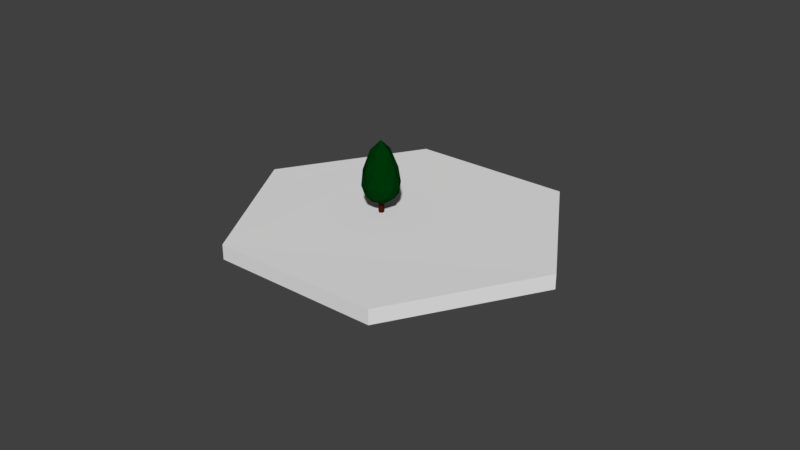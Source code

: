 # Source: bush0.blend  (saved by Blender 2.79.0; exported with 4.5.12 LTS)
import bpy
from mathutils import Matrix  # noqa: F401  (used for matrix-valued properties, if any)

bpy.ops.wm.read_factory_settings(use_empty=True)
scene = bpy.context.scene
scene.name = 'Scene'

# ---- collections
col_collection_1 = bpy.data.collections.new('Collection 1'); scene.collection.children.link(col_collection_1)

# ---- materials (node trees are filled in below, after node groups)
mat_material_007 = bpy.data.materials.new('Material.007')
mat_material_007.alpha_threshold = 0.0
mat_material_007.use_transparent_shadow = False
mat_material_007.diffuse_color = (0.0, 0.03522, 0.002871, 1.0)
mat_material_007.specular_color = (0.0, 0.03522, 0.002871)
mat_material_007.roughness = 0.5
mat_material_006 = bpy.data.materials.new('Material.006')
mat_material_006.alpha_threshold = 0.0
mat_material_006.use_transparent_shadow = False
mat_material_006.diffuse_color = (0.05496, 0.008397, 0.003008, 1.0)
mat_material_006.specular_color = (0.05496, 0.008397, 0.003008)
mat_material_006.roughness = 0.5

# ---- material node trees

# ---- world
world_world = bpy.data.worlds.new('World'); scene.world = world_world
world_world.color = (0.05088, 0.05088, 0.05088)
world_world.use_sun_shadow = False
world_world.sun_shadow_jitter_overblur = 0.0
world_world.cycles.sampling_method = 'MANUAL'

# ---- meshes
me_icosphere_012 = bpy.data.meshes.new('Icosphere.012')
me_icosphere_012.from_pydata([(0.0, 0.0, -1.0), (0.7236, -0.5257, -0.4472), (-0.2764, -0.8506, -0.4472), (-0.8944, 0.0, -0.4472), (-0.2764, 0.8506, -0.4472), (0.7236, 0.5257, -0.4472), (0.2764, -0.8506, 0.7725), (-0.7236, -0.5257, 0.7725), (-0.7236, 0.5257, 0.7725), (0.2764, 0.8506, 0.7725), (0.8944, 0.0, 0.7725), (0.0, 0.0, 2.334), (-0.1625, -0.5, -0.8507), (0.4253, -0.309, -0.8507), (0.2629, -0.809, -0.5257), (0.8506, 0.0, -0.5257), (0.4253, 0.309, -0.8507), (-0.5257, 0.0, -0.8507), (-0.6882, -0.5, -0.5257), (-0.1625, 0.5, -0.8507), (-0.6882, 0.5, -0.5257), (0.2629, 0.809, -0.5257), (0.9511, -0.309, 0.02895), (0.9511, 0.309, 0.02895), (0.0, -1.0, 0.02895), (0.5878, -0.809, 0.02895), (-0.9511, -0.309, 0.02895), (-0.5878, -0.809, 0.02895), (-0.5878, 0.809, 0.02895), (-0.9511, 0.309, 0.02895), (0.5878, 0.809, 0.02895), (0.0, 1.0, 0.02895), (0.6882, -0.5, 0.9416), (-0.2629, -0.809, 0.9416), (-0.8506, 0.0, 0.9416), (-0.2629, 0.809, 0.9416), (0.6882, 0.5, 0.9416), (0.1625, -0.5, 1.804), (0.5257, 0.0, 1.804), (-0.4253, -0.309, 1.804), (-0.4253, 0.309, 1.804), (0.1625, 0.5, 1.804)], [], [(0, 13, 12), (1, 13, 15), (0, 12, 17), (0, 17, 19), (0, 19, 16), (1, 15, 22), (2, 14, 24), (3, 18, 26), (4, 20, 28), (5, 21, 30), (1, 22, 25), (2, 24, 27), (3, 26, 29), (4, 28, 31), (5, 30, 23), (6, 32, 37), (7, 33, 39), (8, 34, 40), (9, 35, 41), (10, 36, 38), (38, 41, 11), (38, 36, 41), (36, 9, 41), (41, 40, 11), (41, 35, 40), (35, 8, 40), (40, 39, 11), (40, 34, 39), (34, 7, 39), (39, 37, 11), (39, 33, 37), (33, 6, 37), (37, 38, 11), (37, 32, 38), (32, 10, 38), (23, 36, 10), (23, 30, 36), (30, 9, 36), (31, 35, 9), (31, 28, 35), (28, 8, 35), (29, 34, 8), (29, 26, 34), (26, 7, 34), (27, 33, 7), (27, 24, 33), (24, 6, 33), (25, 32, 6), (25, 22, 32), (22, 10, 32), (30, 31, 9), (30, 21, 31), (21, 4, 31), (28, 29, 8), (28, 20, 29), (20, 3, 29), (26, 27, 7), (26, 18, 27), (18, 2, 27), (24, 25, 6), (24, 14, 25), (14, 1, 25), (22, 23, 10), (22, 15, 23), (15, 5, 23), (16, 21, 5), (16, 19, 21), (19, 4, 21), (19, 20, 4), (19, 17, 20), (17, 3, 20), (17, 18, 3), (17, 12, 18), (12, 2, 18), (15, 16, 5), (15, 13, 16), (13, 0, 16), (12, 14, 2), (12, 13, 14), (13, 1, 14)])
me_icosphere_012.polygons.foreach_set('use_smooth', [True] * 80)
_k = set([(0, 12), (0, 13), (0, 16), (0, 17), (0, 19), (1, 13), (1, 14), (1, 15), (1, 22), (1, 25), (2, 12), (2, 14), (2, 18), (2, 24), (2, 27), (3, 17), (3, 18), (3, 20), (3, 26), (3, 29), (4, 19), (4, 20), (4, 21), (4, 28), (4, 31), (5, 15), (5, 16), (5, 21), (5, 23), (5, 30), (6, 24), (6, 25), (6, 32), (6, 33), (6, 37), (7, 26), (7, 27), (7, 33), (7, 34), (7, 39), (8, 28), (8, 29), (8, 34), (8, 35), (8, 40), (9, 30), (9, 31), (9, 35), (9, 36), (9, 41), (10, 22), (10, 23), (10, 32), (10, 36), (10, 38), (11, 37), (11, 38), (11, 39), (11, 40), (11, 41), (12, 13), (12, 14), (12, 17), (12, 18), (13, 14), (13, 15), (13, 16), (14, 24), (14, 25), (15, 16), (15, 22), (15, 23), (16, 19), (16, 21), (17, 18), (17, 19), (17, 20), (18, 26), (18, 27), (19, 20), (19, 21), (20, 28), (20, 29), (21, 30), (21, 31), (22, 23), (22, 25), (22, 32), (23, 30), (23, 36), (24, 25), (24, 27), (24, 33), (25, 32), (26, 27), (26, 29), (26, 34), (27, 33), (28, 29), (28, 31), (28, 35), (29, 34), (30, 31), (30, 36), (31, 35), (32, 37), (32, 38), (33, 37), (33, 39), (34, 39), (34, 40), (35, 40), (35, 41), (36, 38), (36, 41), (37, 38), (37, 39), (38, 41), (39, 40), (40, 41)])
me_icosphere_012.attributes.new('sharp_edge', 'BOOLEAN', 'EDGE').data.foreach_set('value', [ (min(e.vertices), max(e.vertices)) in _k for e in me_icosphere_012.edges])
_uv = me_icosphere_012.uv_layers.new(name='UVMap')
_uv.uv.foreach_set('vector', [0.8182, 0.0, 0.7727, 0.07873, 0.8636, 0.07873, 0.7273, 0.1575, 0.6818, 0.07873, 0.6364, 0.1575, 0.09091, 0.0, 0.04545, 0.07873, 0.1364, 0.07873, 0.2727, 0.0, 0.2273, 0.07873, 0.3182, 0.07873, 0.4545, 0.0, 0.4091, 0.07873, 0.5, 0.07873, 0.7273, 0.1575, 0.6364, 0.1575, 0.6818, 0.2362, 0.9091, 0.1575, 0.8182, 0.1575, 0.8636, 0.2362, 0.1818, 0.1575, 0.09091, 0.1575, 0.1364, 0.2362, 0.3636, 0.1575, 0.2727, 0.1575, 0.3182, 0.2362, 0.5455, 0.1575, 0.4545, 0.1575, 0.5, 0.2362, 0.7273, 0.1575, 0.6818, 0.2362, 0.7727, 0.2362, 0.9091, 0.1575, 0.8636, 0.2362, 0.9545, 0.2362, 0.1818, 0.1575, 0.1364, 0.2362, 0.2273, 0.2362, 0.3636, 0.1575, 0.3182, 0.2362, 0.4091, 0.2362, 0.5455, 0.1575, 0.5, 0.2362, 0.5909, 0.2362, 0.8182, 0.3149, 0.7273, 0.3149, 0.7727, 0.3937, 1.0, 0.3149, 0.9091, 0.3149, 0.9545, 0.3937, 0.2727, 0.3149, 0.1818, 0.3149, 0.2273, 0.3937, 0.4545, 0.3149, 0.3636, 0.3149, 0.4091, 0.3937, 0.6364, 0.3149, 0.5455, 0.3149, 0.5909, 0.3937, 0.5909, 0.3937, 0.5, 0.3937, 0.5455, 0.4724, 0.5909, 0.3937, 0.5455, 0.3149, 0.5, 0.3937, 0.5455, 0.3149, 0.4545, 0.3149, 0.5, 0.3937, 0.4091, 0.3937, 0.3182, 0.3937, 0.3636, 0.4724, 0.4091, 0.3937, 0.3636, 0.3149, 0.3182, 0.3937, 0.3636, 0.3149, 0.2727, 0.3149, 0.3182, 0.3937, 0.2273, 0.3937, 0.1364, 0.3937, 0.1818, 0.4724, 0.2273, 0.3937, 0.1818, 0.3149, 0.1364, 0.3937, 0.1818, 0.3149, 0.09091, 0.3149, 0.1364, 0.3937, 0.9545, 0.3937, 0.8636, 0.3937, 0.9091, 0.4724, 0.9545, 0.3937, 0.9091, 0.3149, 0.8636, 0.3937, 0.9091, 0.3149, 0.8182, 0.3149, 0.8636, 0.3937, 0.7727, 0.3937, 0.6818, 0.3937, 0.7273, 0.4724, 0.7727, 0.3937, 0.7273, 0.3149, 0.6818, 0.3937, 0.7273, 0.3149, 0.6364, 0.3149, 0.6818, 0.3937, 0.5909, 0.2362, 0.5455, 0.3149, 0.6364, 0.3149, 0.5909, 0.2362, 0.5, 0.2362, 0.5455, 0.3149, 0.5, 0.2362, 0.4545, 0.3149, 0.5455, 0.3149, 0.4091, 0.2362, 0.3636, 0.3149, 0.4545, 0.3149, 0.4091, 0.2362, 0.3182, 0.2362, 0.3636, 0.3149, 0.3182, 0.2362, 0.2727, 0.3149, 0.3636, 0.3149, 0.2273, 0.2362, 0.1818, 0.3149, 0.2727, 0.3149, 0.2273, 0.2362, 0.1364, 0.2362, 0.1818, 0.3149, 0.1364, 0.2362, 0.09091, 0.3149, 0.1818, 0.3149, 0.9545, 0.2362, 0.9091, 0.3149, 1.0, 0.3149, 0.9545, 0.2362, 0.8636, 0.2362, 0.9091, 0.3149, 0.8636, 0.2362, 0.8182, 0.3149, 0.9091, 0.3149, 0.7727, 0.2362, 0.7273, 0.3149, 0.8182, 0.3149, 0.7727, 0.2362, 0.6818, 0.2362, 0.7273, 0.3149, 0.6818, 0.2362, 0.6364, 0.3149, 0.7273, 0.3149, 0.5, 0.2362, 0.4091, 0.2362, 0.4545, 0.3149, 0.5, 0.2362, 0.4545, 0.1575, 0.4091, 0.2362, 0.4545, 0.1575, 0.3636, 0.1575, 0.4091, 0.2362, 0.3182, 0.2362, 0.2273, 0.2362, 0.2727, 0.3149, 0.3182, 0.2362, 0.2727, 0.1575, 0.2273, 0.2362, 0.2727, 0.1575, 0.1818, 0.1575, 0.2273, 0.2362, 0.1364, 0.2362, 0.04545, 0.2362, 0.09091, 0.3149, 0.1364, 0.2362, 0.09091, 0.1575, 0.04545, 0.2362, 0.09091, 0.1575, 0.0, 0.1575, 0.04545, 0.2362, 0.8636, 0.2362, 0.7727, 0.2362, 0.8182, 0.3149, 0.8636, 0.2362, 0.8182, 0.1575, 0.7727, 0.2362, 0.8182, 0.1575, 0.7273, 0.1575, 0.7727, 0.2362, 0.6818, 0.2362, 0.5909, 0.2362, 0.6364, 0.3149, 0.6818, 0.2362, 0.6364, 0.1575, 0.5909, 0.2362, 0.6364, 0.1575, 0.5455, 0.1575, 0.5909, 0.2362, 0.5, 0.07873, 0.4545, 0.1575, 0.5455, 0.1575, 0.5, 0.07873, 0.4091, 0.07873, 0.4545, 0.1575, 0.4091, 0.07873, 0.3636, 0.1575, 0.4545, 0.1575, 0.3182, 0.07873, 0.2727, 0.1575, 0.3636, 0.1575, 0.3182, 0.07873, 0.2273, 0.07873, 0.2727, 0.1575, 0.2273, 0.07873, 0.1818, 0.1575, 0.2727, 0.1575, 0.1364, 0.07873, 0.09091, 0.1575, 0.1818, 0.1575, 0.1364, 0.07873, 0.04545, 0.07873, 0.09091, 0.1575, 0.04545, 0.07873, 0.0, 0.1575, 0.09091, 0.1575, 0.6364, 0.1575, 0.5909, 0.07873, 0.5455, 0.1575, 0.6364, 0.1575, 0.6818, 0.07873, 0.5909, 0.07873, 0.6818, 0.07873, 0.6364, 0.0, 0.5909, 0.07873, 0.8636, 0.07873, 0.8182, 0.1575, 0.9091, 0.1575, 0.8636, 0.07873, 0.7727, 0.07873, 0.8182, 0.1575, 0.7727, 0.07873, 0.7273, 0.1575, 0.8182, 0.1575])
me_icosphere_012.materials.append(mat_material_007)
me_icosphere_012.use_remesh_preserve_volume = False
me_icosphere_012.use_remesh_preserve_attributes = False
me_icosphere_012.use_mirror_vertex_groups = False
me_icosphere_012.update()
me_icosphere_012.normals_split_custom_set([tuple(v) for v in zip(*[iter([0.1024, -0.3151, -0.9435, 0.1024, -0.3151, -0.9435, 0.1024, -0.3151, -0.9435, 0.7002, -0.268, -0.6617, 0.7002, -0.268, -0.6617, 0.7002, -0.268, -0.6617, -0.268, -0.1947, -0.9435, -0.268, -0.1947, -0.9435, -0.268, -0.1947, -0.9435, -0.268, 0.1947, -0.9435, -0.268, 0.1947, -0.9435, -0.268, 0.1947, -0.9435, 0.1024, 0.3151, -0.9435, 0.1024, 0.3151, -0.9435, 0.1024, 0.3151, -0.9435, 0.9112, -0.267, -0.3137, 0.9112, -0.267, -0.3137, 0.9112, -0.267, -0.3137, 0.02761, -0.9491, -0.3137, 0.02761, -0.9491, -0.3137, 0.02761, -0.9491, -0.3137, -0.8941, -0.3195, -0.3137, -0.8941, -0.3195, -0.3137, -0.8941, -0.3195, -0.3137, -0.5802, 0.7516, -0.3137, -0.5802, 0.7516, -0.3137, -0.5802, 0.7516, -0.3137, 0.5356, 0.7841, -0.3137, 0.5356, 0.7841, -0.3137, 0.5356, 0.7841, -0.3137, 0.8034, -0.5837, -0.1181, 0.8034, -0.5837, -0.1181, 0.8034, -0.5837, -0.1181, -0.3069, -0.9444, -0.1181, -0.3069, -0.9444, -0.1181, -0.3069, -0.9444, -0.1181, -0.993, 0.0, -0.1181, -0.993, 0.0, -0.1181, -0.993, 0.0, -0.1181, -0.3069, 0.9444, -0.1181, -0.3069, 0.9444, -0.1181, -0.3069, 0.9444, -0.1181, 0.8034, 0.5837, -0.1181, 0.8034, 0.5837, -0.1181, 0.8034, 0.5837, -0.1181, 0.5324, -0.7818, 0.3246, 0.5324, -0.7818, 0.3246, 0.5324, -0.7818, 0.3246, -0.579, -0.7479, 0.3246, -0.579, -0.7479, 0.3246, -0.579, -0.7479, 0.3246, -0.8903, 0.3195, 0.3246, -0.8903, 0.3195, 0.3246, -0.8903, 0.3195, 0.3246, 0.02878, 0.9454, 0.3246, 0.02878, 0.9454, 0.3246, 0.02878, 0.9454, 0.3246, 0.9081, 0.2648, 0.3246, 0.9081, 0.2648, 0.3246, 0.9081, 0.2648, 0.3246, 0.6309, 0.4584, 0.626, 0.6309, 0.4584, 0.626, 0.6309, 0.4584, 0.626, 0.7256, 0.5272, 0.4423, 0.7256, 0.5272, 0.4423, 0.7256, 0.5272, 0.4423, 0.5324, 0.7818, 0.3246, 0.5324, 0.7818, 0.3246, 0.5324, 0.7818, 0.3246, -0.241, 0.7417, 0.626, -0.241, 0.7417, 0.626, -0.241, 0.7417, 0.626, -0.2772, 0.853, 0.4423, -0.2772, 0.853, 0.4423, -0.2772, 0.853, 0.4423, -0.579, 0.7479, 0.3246, -0.579, 0.7479, 0.3246, -0.579, 0.7479, 0.3246, -0.7799, 0.0, 0.626, -0.7799, 0.0, 0.626, -0.7799, 0.0, 0.626, -0.8969, 0.0, 0.4423, -0.8969, 0.0, 0.4423, -0.8969, 0.0, 0.4423, -0.8903, -0.3195, 0.3246, -0.8903, -0.3195, 0.3246, -0.8903, -0.3195, 0.3246, -0.241, -0.7417, 0.626, -0.241, -0.7417, 0.626, -0.241, -0.7417, 0.626, -0.2772, -0.853, 0.4423, -0.2772, -0.853, 0.4423, -0.2772, -0.853, 0.4423, 0.02878, -0.9454, 0.3246, 0.02878, -0.9454, 0.3246, 0.02878, -0.9454, 0.3246, 0.6309, -0.4584, 0.626, 0.6309, -0.4584, 0.626, 0.6309, -0.4584, 0.626, 0.7256, -0.5272, 0.4423, 0.7256, -0.5272, 0.4423, 0.7256, -0.5272, 0.4423, 0.9081, -0.2648, 0.3246, 0.9081, -0.2648, 0.3246, 0.9081, -0.2648, 0.3246, 0.9276, 0.3145, 0.2014, 0.9276, 0.3145, 0.2014, 0.9276, 0.3145, 0.2014, 0.8042, 0.5843, 0.1094, 0.8042, 0.5843, 0.1094, 0.8042, 0.5843, 0.1094, 0.5858, 0.7851, 0.2014, 0.5858, 0.7851, 0.2014, 0.5858, 0.7851, 0.2014, -0.01248, 0.9794, 0.2014, -0.01248, 0.9794, 0.2014, -0.01248, 0.9794, 0.2014, -0.3072, 0.9454, 0.1094, -0.3072, 0.9454, 0.1094, -0.3072, 0.9454, 0.1094, -0.5656, 0.7997, 0.2014, -0.5656, 0.7997, 0.2014, -0.5656, 0.7997, 0.2014, -0.9354, 0.2908, 0.2014, -0.9354, 0.2908, 0.2014, -0.9354, 0.2908, 0.2014, -0.994, 0.0, 0.1094, -0.994, 0.0, 0.1094, -0.994, 0.0, 0.1094, -0.9354, -0.2908, 0.2014, -0.9354, -0.2908, 0.2014, -0.9354, -0.2908, 0.2014, -0.5656, -0.7997, 0.2014, -0.5656, -0.7997, 0.2014, -0.5656, -0.7997, 0.2014, -0.3072, -0.9454, 0.1094, -0.3072, -0.9454, 0.1094, -0.3072, -0.9454, 0.1094, -0.01248, -0.9794, 0.2014, -0.01248, -0.9794, 0.2014, -0.01248, -0.9794, 0.2014, 0.5858, -0.7851, 0.2014, 0.5858, -0.7851, 0.2014, 0.5858, -0.7851, 0.2014, 0.8042, -0.5843, 0.1094, 0.8042, -0.5843, 0.1094, 0.8042, -0.5843, 0.1094, 0.9276, -0.3145, 0.2014, 0.9276, -0.3145, 0.2014, 0.9276, -0.3145, 0.2014, 0.3081, 0.9483, 0.07594, 0.3081, 0.9483, 0.07594, 0.3081, 0.9483, 0.07594, 0.3041, 0.9358, -0.1781, 0.3041, 0.9358, -0.1781, 0.3041, 0.9358, -0.1781, 0.02761, 0.9491, -0.3137, 0.02761, 0.9491, -0.3137, 0.02761, 0.9491, -0.3137, -0.8067, 0.5861, 0.07594, -0.8067, 0.5861, 0.07594, -0.8067, 0.5861, 0.07594, -0.7961, 0.5784, -0.1781, -0.7961, 0.5784, -0.1781, -0.7961, 0.5784, -0.1781, -0.8941, 0.3195, -0.3137, -0.8941, 0.3195, -0.3137, -0.8941, 0.3195, -0.3137, -0.8067, -0.5861, 0.07594, -0.8067, -0.5861, 0.07594, -0.8067, -0.5861, 0.07594, -0.7961, -0.5784, -0.1781, -0.7961, -0.5784, -0.1781, -0.7961, -0.5784, -0.1781, -0.5802, -0.7516, -0.3137, -0.5802, -0.7516, -0.3137, -0.5802, -0.7516, -0.3137, 0.3081, -0.9483, 0.07594, 0.3081, -0.9483, 0.07594, 0.3081, -0.9483, 0.07594, 0.3041, -0.9358, -0.1781, 0.3041, -0.9358, -0.1781, 0.3041, -0.9358, -0.1781, 0.5356, -0.7841, -0.3137, 0.5356, -0.7841, -0.3137, 0.5356, -0.7841, -0.3137, 0.9971, 0.0, 0.07594, 0.9971, 0.0, 0.07594, 0.9971, 0.0, 0.07594, 0.984, 0.0, -0.1781, 0.984, 0.0, -0.1781, 0.984, 0.0, -0.1781, 0.9112, 0.267, -0.3137, 0.9112, 0.267, -0.3137, 0.9112, 0.267, -0.3137, 0.4713, 0.5831, -0.6617, 0.4713, 0.5831, -0.6617, 0.4713, 0.5831, -0.6617, 0.1876, 0.5773, -0.7947, 0.1876, 0.5773, -0.7947, 0.1876, 0.5773, -0.7947, -0.03853, 0.7488, -0.6617, -0.03853, 0.7488, -0.6617, -0.03853, 0.7488, -0.6617, -0.4089, 0.6284, -0.6617, -0.4089, 0.6284, -0.6617, -0.4089, 0.6284, -0.6617, -0.4911, 0.3568, -0.7947, -0.4911, 0.3568, -0.7947, -0.4911, 0.3568, -0.7947, -0.724, 0.1947, -0.6617, -0.724, 0.1947, -0.6617, -0.724, 0.1947, -0.6617, -0.724, -0.1947, -0.6617, -0.724, -0.1947, -0.6617, -0.724, -0.1947, -0.6617, -0.4911, -0.3568, -0.7947, -0.4911, -0.3568, -0.7947, -0.4911, -0.3568, -0.7947, -0.4089, -0.6284, -0.6617, -0.4089, -0.6284, -0.6617, -0.4089, -0.6284, -0.6617, 0.7002, 0.268, -0.6617, 0.7002, 0.268, -0.6617, 0.7002, 0.268, -0.6617, 0.6071, 0.0, -0.7947, 0.6071, 0.0, -0.7947, 0.6071, 0.0, -0.7947, 0.3313, 0.0, -0.9435, 0.3313, 0.0, -0.9435, 0.3313, 0.0, -0.9435, -0.03853, -0.7488, -0.6617, -0.03853, -0.7488, -0.6617, -0.03853, -0.7488, -0.6617, 0.1876, -0.5773, -0.7947, 0.1876, -0.5773, -0.7947, 0.1876, -0.5773, -0.7947, 0.4713, -0.5831, -0.6617, 0.4713, -0.5831, -0.6617, 0.4713, -0.5831, -0.6617])] * 3)])
me_cylinder_006 = bpy.data.meshes.new('Cylinder.006')
me_cylinder_006.from_pydata([(0.0, 1.0, -1.0), (0.0, 1.0, 1.0), (0.866, 0.5, -1.0), (0.866, 0.5, 1.0), (0.866, -0.5, -1.0), (0.866, -0.5, 1.0), (-8.742e-08, -1.0, -1.0), (-8.742e-08, -1.0, 1.0), (-0.866, -0.5, -1.0), (-0.866, -0.5, 1.0), (-0.866, 0.5, -1.0), (-0.866, 0.5, 1.0)], [], [(0, 1, 3, 2), (2, 3, 5, 4), (4, 5, 7, 6), (6, 7, 9, 8), (3, 1, 11, 9, 7, 5), (8, 9, 11, 10), (10, 11, 1, 0), (0, 2, 4, 6, 8, 10)])
me_cylinder_006.polygons.foreach_set('use_smooth', [True] * 8)
_k = set([(0, 1), (0, 2), (0, 10), (1, 3), (1, 11), (2, 3), (2, 4), (3, 5), (4, 5), (4, 6), (5, 7), (6, 7), (6, 8), (7, 9), (8, 9), (8, 10), (9, 11), (10, 11)])
me_cylinder_006.attributes.new('sharp_edge', 'BOOLEAN', 'EDGE').data.foreach_set('value', [ (min(e.vertices), max(e.vertices)) in _k for e in me_cylinder_006.edges])
_uv = me_cylinder_006.uv_layers.new(name='UVMap')
_uv.uv.foreach_set('vector', [1.0, 0.5, 1.0, 1.0, 0.8333, 1.0, 0.8333, 0.5, 0.8333, 0.5, 0.8333, 1.0, 0.6667, 1.0, 0.6667, 0.5, 0.6667, 0.5, 0.6667, 1.0, 0.5, 1.0, 0.5, 0.5, 0.5, 0.5, 0.5, 1.0, 0.3333, 1.0, 0.3333, 0.5, 0.4578, 0.37, 0.25, 0.49, 0.04215, 0.37, 0.04215, 0.13, 0.25, 0.01, 0.4578, 0.13, 0.3333, 0.5, 0.3333, 1.0, 0.1667, 1.0, 0.1667, 0.5, 0.1667, 0.5, 0.1667, 1.0, -8.941e-08, 1.0, -8.941e-08, 0.5, 0.75, 0.49, 0.9578, 0.37, 0.9578, 0.13, 0.75, 0.01, 0.5422, 0.13, 0.5422, 0.37])
me_cylinder_006.materials.append(mat_material_006)
me_cylinder_006.use_remesh_preserve_volume = False
me_cylinder_006.use_remesh_preserve_attributes = False
me_cylinder_006.use_mirror_vertex_groups = False
me_cylinder_006.update()
me_cylinder_006.normals_split_custom_set([tuple(v) for v in zip(*[iter([0.5, 0.866, 0.0, 0.5, 0.866, 0.0, 0.5, 0.866, 0.0, 0.5, 0.866, 0.0, 1.0, -5.96e-08, 0.0, 1.0, -5.96e-08, 0.0, 1.0, -5.96e-08, 0.0, 1.0, -5.96e-08, 0.0, 0.5, -0.866, 0.0, 0.5, -0.866, 0.0, 0.5, -0.866, 0.0, 0.5, -0.866, 0.0, -0.5, -0.866, 0.0, -0.5, -0.866, 0.0, -0.5, -0.866, 0.0, -0.5, -0.866, 0.0, 4.588e-08, 0.0, 1.0, 4.588e-08, 0.0, 1.0, 4.588e-08, 0.0, 1.0, 4.588e-08, 0.0, 1.0, 4.588e-08, 0.0, 1.0, 4.588e-08, 0.0, 1.0, -1.0, 0.0, 0.0, -1.0, 0.0, 0.0, -1.0, 0.0, 0.0, -1.0, 0.0, 0.0, -0.5, 0.866, 0.0, -0.5, 0.866, 0.0, -0.5, 0.866, 0.0, -0.5, 0.866, 0.0, 6.883e-08, 0.0, -1.0, 6.883e-08, 0.0, -1.0, 6.883e-08, 0.0, -1.0, 6.883e-08, 0.0, -1.0, 6.883e-08, 0.0, -1.0, 6.883e-08, 0.0, -1.0])] * 3)])
me_icosphere_116 = bpy.data.meshes.new('Icosphere.116')
me_icosphere_116.from_pydata([(-0.01195, 0.01379, 0.002016), (0.005494, 0.01561, 0.008443), (0.01779, 0.001977, 0.006601), (-0.01778, -0.00158, -0.006483), (-0.005841, -0.01577, -0.008618), (0.01229, -0.01403, -0.00196), (-0.00633, -0.01641, -0.007116), (-0.01827, -0.00222, -0.004982), (0.0118, -0.01467, -0.0004587), (0.0173, 0.001337, 0.008103), (0.005006, 0.01497, 0.009945), (-0.01244, 0.01315, 0.003518)], [], [(3, 0, 1, 2, 5, 4), (7, 6, 8, 9, 10, 11), (0, 3, 7, 11), (5, 2, 9, 8), (3, 4, 6, 7), (2, 1, 10, 9), (1, 0, 11, 10), (4, 5, 8, 6)])
me_icosphere_116.use_remesh_preserve_volume = False
me_icosphere_116.use_remesh_preserve_attributes = False
me_icosphere_116.use_mirror_vertex_groups = False
me_icosphere_116.update()

# ---- objects
ob_icosphere = bpy.data.objects.new('Icosphere', me_icosphere_012)
ob_cylinder = bpy.data.objects.new('Cylinder', me_cylinder_006)
ob_icosphere_106 = bpy.data.objects.new('Icosphere.106', me_icosphere_116)

# ---- transforms, parenting, visibility, modifiers, constraints
ob_icosphere.location = (-0.01161, -0.001567, 0.02379)
ob_icosphere.rotation_euler = (-1.629e-07, 0.0, 0.0)
ob_icosphere.scale = (0.01027, 0.01027, 0.01027)
ob_icosphere.color = (0.8, 0.8, 0.8, 1.0)
ob_icosphere.lineart.crease_threshold = 0.0
ob_cylinder.location = (-0.01161, -0.001567, 0.01087)
ob_cylinder.rotation_euler = (-1.629e-07, 0.0, 0.0)
ob_cylinder.scale = (0.001508, 0.001508, 0.006078)
ob_cylinder.color = (0.8, 0.8, 0.8, 1.0)
ob_cylinder.lineart.crease_threshold = 0.0
ob_icosphere_106.location = (0.0, 0.0, 0.0)
ob_icosphere_106.rotation_euler = (-0.4029, 0.2912, -0.2179)
ob_icosphere_106.scale = (4.8, 4.8, 4.8)
ob_icosphere_106.lineart.crease_threshold = 0.0

# ---- collection membership
col_collection_1.objects.link(ob_icosphere)
col_collection_1.objects.link(ob_cylinder)
col_collection_1.objects.link(ob_icosphere_106)

# ---- scene / render settings (as saved in the file)
scene.frame_start = 1; scene.frame_end = 250; scene.frame_set(1)
scene.render.engine = 'BLENDER_EEVEE_NEXT'
scene.render.resolution_percentage = 50
scene.render.dither_intensity = 0.0
scene.cycles.use_denoising = False
scene.cycles.samples = 128
scene.cycles.sampling_pattern = 'TABULATED_SOBOL'
scene.cycles.use_adaptive_sampling = False
scene.cycles.use_light_tree = False
scene.cycles.blur_glossy = 0.0
scene.cycles.sample_clamp_indirect = 0.0
scene.view_settings.view_transform = 'Standard'
bpy.context.view_layer.update()

# ---- added for rendering (the .blend has no active camera and no usable light): camera, sun
cam_auto = bpy.data.cameras.new('AutoCamera')
cam_auto.lens = 50.0
cam_auto.sensor_width = 36.0
cam_auto.clip_end = 1000.0
ob_auto_camera = bpy.data.objects.new('AutoCamera', cam_auto)
scene.collection.objects.link(ob_auto_camera)
ob_auto_camera.location = (0.320012, -0.384711, 0.260001)
ob_auto_camera.rotation_euler = (1.09748, -7.21219e-08, 0.694738)
scene.camera = ob_auto_camera
light_auto_sun = bpy.data.lights.new('AutoSun', 'SUN')
light_auto_sun.energy = 3.0
light_auto_sun.angle = 0.0523599
ob_auto_sun = bpy.data.objects.new('AutoSun', light_auto_sun)
scene.collection.objects.link(ob_auto_sun)
ob_auto_sun.rotation_euler = (0.872665, 0.174533, 0.523599)
bpy.context.view_layer.update()
